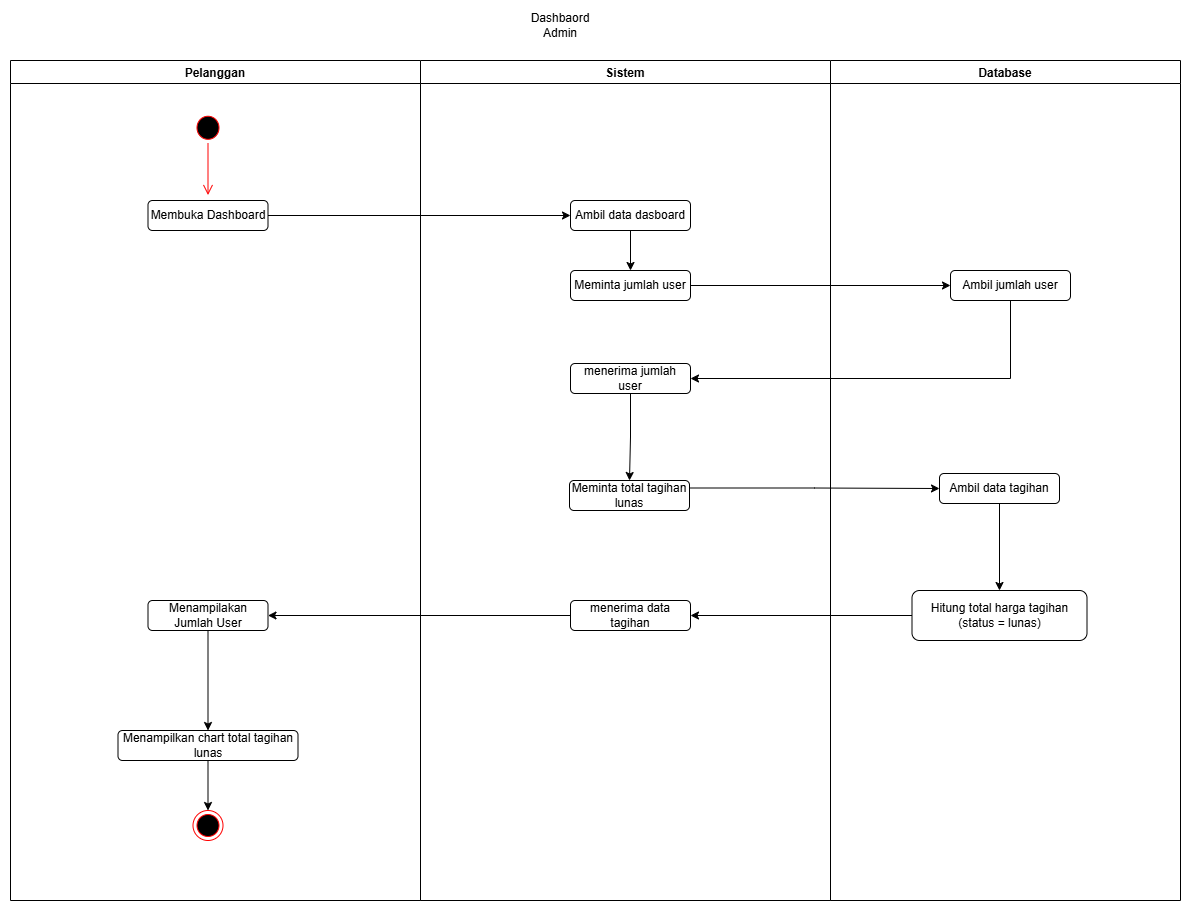

The diagram above was exported from draw.io. Its source (the exported page's mxGraphModel, read from the mxfile embedded in the PNG):
<mxGraphModel dx="4259" dy="1318" grid="1" gridSize="10" guides="1" tooltips="1" connect="1" arrows="1" fold="1" page="1" pageScale="1" pageWidth="827" pageHeight="1169" math="0" shadow="0">
  <root>
    <mxCell id="0" />
    <mxCell id="1" parent="0" />
    <mxCell id="2" parent="1" style="swimlane;" value="Pelanggan" vertex="1">
      <mxGeometry height="840" width="410" x="4700" y="2620" as="geometry" />
    </mxCell>
    <mxCell id="3" parent="2" style="ellipse;html=1;shape=startState;fillColor=#000000;strokeColor=#ff0000;" value="" vertex="1">
      <mxGeometry height="31.05263157894737" width="30" x="182.5" y="51.75438596491229" as="geometry" />
    </mxCell>
    <mxCell id="4" edge="1" parent="2" source="3" style="edgeStyle=orthogonalEdgeStyle;html=1;verticalAlign=bottom;endArrow=open;endSize=8;strokeColor=#ff0000;rounded=0;" value="">
      <mxGeometry relative="1" as="geometry">
        <mxPoint x="197.5" y="134.56140350877195" as="targetPoint" />
      </mxGeometry>
    </mxCell>
    <mxCell id="5" parent="2" style="rounded=1;whiteSpace=wrap;html=1;" value="Membuka Dashboard" vertex="1">
      <mxGeometry height="30" width="120" x="137.5" y="140" as="geometry" />
    </mxCell>
    <mxCell id="6" edge="1" parent="2" source="7" style="edgeStyle=orthogonalEdgeStyle;rounded=0;orthogonalLoop=1;jettySize=auto;html=1;exitX=0.5;exitY=1;exitDx=0;exitDy=0;entryX=0.5;entryY=0;entryDx=0;entryDy=0;" target="10">
      <mxGeometry relative="1" as="geometry" />
    </mxCell>
    <mxCell id="7" parent="2" style="rounded=1;whiteSpace=wrap;html=1;" value="Menampilakan Jumlah User" vertex="1">
      <mxGeometry height="30" width="120" x="137.5" y="540" as="geometry" />
    </mxCell>
    <mxCell id="8" edge="1" parent="2" source="10" style="edgeStyle=orthogonalEdgeStyle;rounded=0;orthogonalLoop=1;jettySize=auto;html=1;entryX=0.5;entryY=0;entryDx=0;entryDy=0;">
      <mxGeometry relative="1" as="geometry" />
    </mxCell>
    <mxCell id="9" edge="1" parent="2" source="10" style="edgeStyle=orthogonalEdgeStyle;rounded=0;orthogonalLoop=1;jettySize=auto;html=1;entryX=0.5;entryY=0;entryDx=0;entryDy=0;" target="11">
      <mxGeometry relative="1" as="geometry" />
    </mxCell>
    <mxCell id="10" parent="2" style="rounded=1;whiteSpace=wrap;html=1;" value="Menampilkan&amp;nbsp;chart total tagihan lunas" vertex="1">
      <mxGeometry height="30" width="180" x="107.5" y="670" as="geometry" />
    </mxCell>
    <mxCell id="11" parent="2" style="ellipse;html=1;shape=endState;fillColor=#000000;strokeColor=#ff0000;" value="" vertex="1">
      <mxGeometry height="30" width="30" x="182.5" y="750" as="geometry" />
    </mxCell>
    <mxCell id="12" parent="1" style="text;html=1;whiteSpace=wrap;strokeColor=none;fillColor=none;align=center;verticalAlign=middle;rounded=0;" value="Dashbaord Admin" vertex="1">
      <mxGeometry height="30" width="60" x="5220" y="2570" as="geometry" />
    </mxCell>
    <mxCell id="13" parent="1" style="swimlane;" value="Database" vertex="1">
      <mxGeometry height="840" width="350" x="5520" y="2620" as="geometry" />
    </mxCell>
    <mxCell id="14" parent="13" style="rounded=1;whiteSpace=wrap;html=1;" value="Ambil jumlah user" vertex="1">
      <mxGeometry height="30" width="120" x="120" y="210" as="geometry" />
    </mxCell>
    <mxCell id="15" edge="1" parent="13" source="16" style="edgeStyle=orthogonalEdgeStyle;rounded=0;orthogonalLoop=1;jettySize=auto;html=1;exitX=0.5;exitY=1;exitDx=0;exitDy=0;" target="17">
      <mxGeometry relative="1" as="geometry" />
    </mxCell>
    <mxCell id="16" parent="13" style="rounded=1;whiteSpace=wrap;html=1;" value="Ambil data tagihan" vertex="1">
      <mxGeometry height="30" width="120" x="109" y="413" as="geometry" />
    </mxCell>
    <mxCell id="17" parent="13" style="rounded=1;whiteSpace=wrap;html=1;" value="Hitung total harga tagihan (status = lunas)" vertex="1">
      <mxGeometry height="50" width="175" x="81.5" y="530" as="geometry" />
    </mxCell>
    <mxCell id="18" parent="1" style="swimlane;" value="Sistem" vertex="1">
      <mxGeometry height="840" width="410" x="5110" y="2620" as="geometry" />
    </mxCell>
    <mxCell id="19" parent="18" style="rounded=1;whiteSpace=wrap;html=1;" value="Meminta jumlah user" vertex="1">
      <mxGeometry height="30" width="120" x="150" y="210" as="geometry" />
    </mxCell>
    <mxCell id="20" edge="1" parent="18" source="21" style="edgeStyle=orthogonalEdgeStyle;rounded=0;orthogonalLoop=1;jettySize=auto;html=1;entryX=0.5;entryY=0;entryDx=0;entryDy=0;" target="19">
      <mxGeometry relative="1" as="geometry" />
    </mxCell>
    <mxCell id="21" parent="18" style="rounded=1;whiteSpace=wrap;html=1;" value="Ambil data dasboard" vertex="1">
      <mxGeometry height="30" width="120" x="150" y="140" as="geometry" />
    </mxCell>
    <mxCell id="22" edge="1" parent="18" source="23" style="edgeStyle=orthogonalEdgeStyle;rounded=0;orthogonalLoop=1;jettySize=auto;html=1;exitX=0.5;exitY=1;exitDx=0;exitDy=0;entryX=0.5;entryY=0;entryDx=0;entryDy=0;" target="24">
      <mxGeometry relative="1" as="geometry" />
    </mxCell>
    <mxCell id="23" parent="18" style="rounded=1;whiteSpace=wrap;html=1;" value="menerima jumlah user" vertex="1">
      <mxGeometry height="30" width="120" x="150" y="303" as="geometry" />
    </mxCell>
    <mxCell id="24" parent="18" style="rounded=1;whiteSpace=wrap;html=1;" value="Meminta total tagihan lunas" vertex="1">
      <mxGeometry height="30" width="120" x="149" y="420" as="geometry" />
    </mxCell>
    <mxCell id="25" parent="18" style="rounded=1;whiteSpace=wrap;html=1;" value="menerima data tagihan" vertex="1">
      <mxGeometry height="30" width="120" x="150" y="540" as="geometry" />
    </mxCell>
    <mxCell id="26" edge="1" parent="1" source="19" style="edgeStyle=orthogonalEdgeStyle;rounded=0;orthogonalLoop=1;jettySize=auto;html=1;" target="14">
      <mxGeometry relative="1" as="geometry" />
    </mxCell>
    <mxCell id="27" edge="1" parent="1" source="5" style="edgeStyle=orthogonalEdgeStyle;rounded=0;orthogonalLoop=1;jettySize=auto;html=1;exitX=1;exitY=0.5;exitDx=0;exitDy=0;entryX=0;entryY=0.5;entryDx=0;entryDy=0;" target="21">
      <mxGeometry relative="1" as="geometry" />
    </mxCell>
    <mxCell id="28" edge="1" parent="1" source="14" style="edgeStyle=orthogonalEdgeStyle;rounded=0;orthogonalLoop=1;jettySize=auto;html=1;exitX=0.5;exitY=1;exitDx=0;exitDy=0;entryX=1;entryY=0.5;entryDx=0;entryDy=0;" target="23">
      <mxGeometry relative="1" as="geometry" />
    </mxCell>
    <mxCell id="29" edge="1" parent="1" source="24" style="edgeStyle=orthogonalEdgeStyle;rounded=0;orthogonalLoop=1;jettySize=auto;html=1;exitX=1;exitY=0.25;exitDx=0;exitDy=0;" target="16">
      <mxGeometry relative="1" as="geometry" />
    </mxCell>
    <mxCell id="30" edge="1" parent="1" source="17" style="edgeStyle=orthogonalEdgeStyle;rounded=0;orthogonalLoop=1;jettySize=auto;html=1;exitX=0;exitY=0.5;exitDx=0;exitDy=0;entryX=1;entryY=0.5;entryDx=0;entryDy=0;" target="25">
      <mxGeometry relative="1" as="geometry" />
    </mxCell>
    <mxCell id="31" edge="1" parent="1" source="25" style="edgeStyle=orthogonalEdgeStyle;rounded=0;orthogonalLoop=1;jettySize=auto;html=1;exitX=0;exitY=0.5;exitDx=0;exitDy=0;" target="7">
      <mxGeometry relative="1" as="geometry" />
    </mxCell>
  </root>
</mxGraphModel>